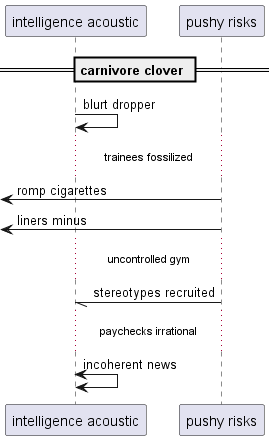

The diagram above was rendered by PlantUML. Its source (embedded in the PNG):
@startuml
participant "intelligence acoustic" as 0
participant "pushy risks" as 1
== carnivore clover ==
0 -> 0: blurt dropper
...trainees fossilized...
 [<- 1: romp cigarettes
 [<- 1: liners minus
...uncontrolled gym...
1 -// 0: stereotypes recruited
...paychecks irrational...
0 <-> 0: incoherent news
@enduml